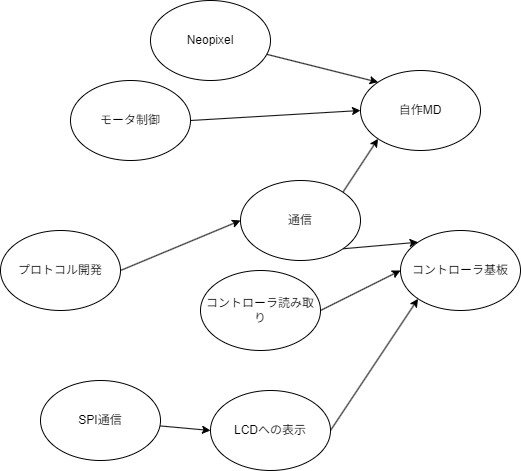

The diagram above was exported from draw.io. Its source (the exported page's mxGraphModel, read from the mxfile embedded in the PNG):
<mxGraphModel dx="496" dy="467" grid="1" gridSize="10" guides="1" tooltips="1" connect="1" arrows="1" fold="1" page="1" pageScale="1" pageWidth="1169" pageHeight="827" math="0" shadow="0">
  <root>
    <mxCell id="0" />
    <mxCell id="1" parent="0" />
    <mxCell id="2" style="edgeStyle=none;html=1;exitX=1;exitY=0.5;exitDx=0;exitDy=0;entryX=0;entryY=0.5;entryDx=0;entryDy=0;" edge="1" parent="1" source="3" target="9">
      <mxGeometry relative="1" as="geometry" />
    </mxCell>
    <mxCell id="3" value="モータ制御" style="ellipse;whiteSpace=wrap;html=1;" vertex="1" parent="1">
      <mxGeometry x="120" y="90" width="120" height="80" as="geometry" />
    </mxCell>
    <mxCell id="4" style="edgeStyle=none;html=1;entryX=0;entryY=0.5;entryDx=0;entryDy=0;exitX=1;exitY=0.5;exitDx=0;exitDy=0;" edge="1" parent="1" source="5" target="8">
      <mxGeometry relative="1" as="geometry" />
    </mxCell>
    <mxCell id="5" value="プロトコル開発" style="ellipse;whiteSpace=wrap;html=1;" vertex="1" parent="1">
      <mxGeometry x="50" y="240" width="120" height="80" as="geometry" />
    </mxCell>
    <mxCell id="6" style="edgeStyle=none;html=1;entryX=0;entryY=1;entryDx=0;entryDy=0;exitX=1;exitY=0;exitDx=0;exitDy=0;" edge="1" parent="1" source="8" target="9">
      <mxGeometry relative="1" as="geometry" />
    </mxCell>
    <mxCell id="7" style="edgeStyle=none;html=1;exitX=1;exitY=1;exitDx=0;exitDy=0;entryX=0;entryY=0;entryDx=0;entryDy=0;" edge="1" parent="1" source="8" target="14">
      <mxGeometry relative="1" as="geometry" />
    </mxCell>
    <mxCell id="8" value="通信" style="ellipse;whiteSpace=wrap;html=1;" vertex="1" parent="1">
      <mxGeometry x="290" y="190" width="120" height="80" as="geometry" />
    </mxCell>
    <mxCell id="9" value="自作MD" style="ellipse;whiteSpace=wrap;html=1;" vertex="1" parent="1">
      <mxGeometry x="410" y="80" width="120" height="80" as="geometry" />
    </mxCell>
    <mxCell id="10" style="edgeStyle=none;html=1;exitX=1;exitY=0.5;exitDx=0;exitDy=0;entryX=0;entryY=1;entryDx=0;entryDy=0;" edge="1" parent="1" source="11" target="14">
      <mxGeometry relative="1" as="geometry" />
    </mxCell>
    <mxCell id="11" value="LCDへの表示" style="ellipse;whiteSpace=wrap;html=1;" vertex="1" parent="1">
      <mxGeometry x="260" y="400" width="120" height="80" as="geometry" />
    </mxCell>
    <mxCell id="12" style="edgeStyle=none;html=1;exitX=1;exitY=0.5;exitDx=0;exitDy=0;entryX=0;entryY=0.5;entryDx=0;entryDy=0;" edge="1" parent="1" source="13" target="14">
      <mxGeometry relative="1" as="geometry" />
    </mxCell>
    <mxCell id="13" value="コントローラ読み取り" style="ellipse;whiteSpace=wrap;html=1;" vertex="1" parent="1">
      <mxGeometry x="250" y="280" width="120" height="80" as="geometry" />
    </mxCell>
    <mxCell id="14" value="コントローラ基板" style="ellipse;whiteSpace=wrap;html=1;" vertex="1" parent="1">
      <mxGeometry x="450" y="240" width="120" height="80" as="geometry" />
    </mxCell>
    <mxCell id="15" style="edgeStyle=none;html=1;entryX=0;entryY=0;entryDx=0;entryDy=0;" edge="1" parent="1" source="16" target="9">
      <mxGeometry relative="1" as="geometry">
        <mxPoint x="430" y="70" as="targetPoint" />
      </mxGeometry>
    </mxCell>
    <mxCell id="16" value="Neopixel" style="ellipse;whiteSpace=wrap;html=1;" vertex="1" parent="1">
      <mxGeometry x="200" y="10" width="120" height="80" as="geometry" />
    </mxCell>
    <mxCell id="17" style="edgeStyle=none;html=1;entryX=0;entryY=0.5;entryDx=0;entryDy=0;" edge="1" parent="1" source="18" target="11">
      <mxGeometry relative="1" as="geometry" />
    </mxCell>
    <mxCell id="18" value="SPI通信" style="ellipse;whiteSpace=wrap;html=1;" vertex="1" parent="1">
      <mxGeometry x="90" y="390" width="120" height="80" as="geometry" />
    </mxCell>
  </root>
</mxGraphModel>